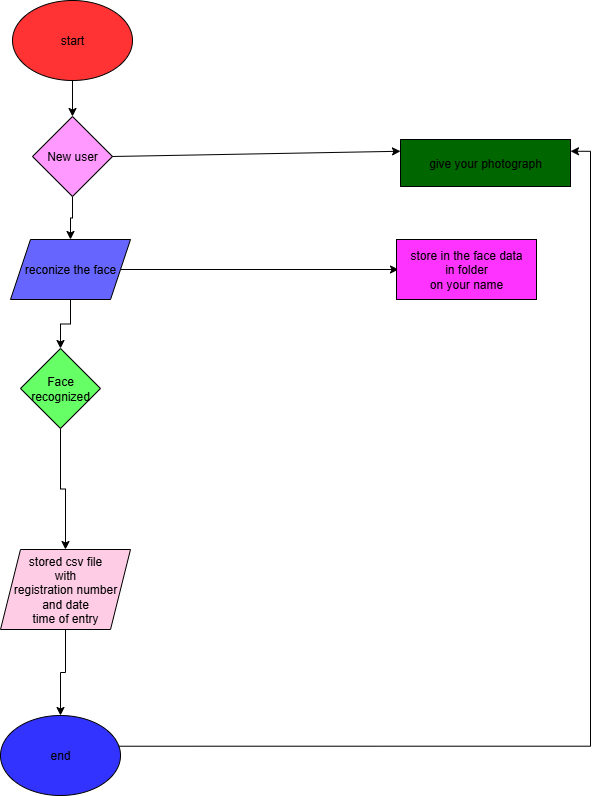

The diagram above was exported from draw.io. Its source (the exported page's mxGraphModel, read from the mxfile embedded in the PNG):
<mxGraphModel dx="2084" dy="1124" grid="1" gridSize="10" guides="1" tooltips="1" connect="1" arrows="1" fold="1" page="1" pageScale="1" pageWidth="827" pageHeight="1169" math="0" shadow="0">
  <root>
    <mxCell id="0" />
    <mxCell id="1" parent="0" />
    <mxCell id="7iwra5rWJGdwkDuh23ln-34" value="" style="edgeStyle=orthogonalEdgeStyle;rounded=0;orthogonalLoop=1;jettySize=auto;html=1;" edge="1" parent="1" source="7iwra5rWJGdwkDuh23ln-1" target="7iwra5rWJGdwkDuh23ln-2">
      <mxGeometry relative="1" as="geometry" />
    </mxCell>
    <mxCell id="7iwra5rWJGdwkDuh23ln-1" value="start" style="ellipse;whiteSpace=wrap;html=1;fillColor=#FF3333;" vertex="1" parent="1">
      <mxGeometry x="222" y="51" width="120" height="80" as="geometry" />
    </mxCell>
    <mxCell id="7iwra5rWJGdwkDuh23ln-35" value="" style="edgeStyle=orthogonalEdgeStyle;rounded=0;orthogonalLoop=1;jettySize=auto;html=1;" edge="1" parent="1" source="7iwra5rWJGdwkDuh23ln-2" target="7iwra5rWJGdwkDuh23ln-8">
      <mxGeometry relative="1" as="geometry" />
    </mxCell>
    <mxCell id="7iwra5rWJGdwkDuh23ln-2" value="New user" style="rhombus;whiteSpace=wrap;html=1;fillColor=#FF99FF;" vertex="1" parent="1">
      <mxGeometry x="242" y="167" width="80" height="80" as="geometry" />
    </mxCell>
    <mxCell id="7iwra5rWJGdwkDuh23ln-36" value="" style="edgeStyle=orthogonalEdgeStyle;rounded=0;orthogonalLoop=1;jettySize=auto;html=1;" edge="1" parent="1" source="7iwra5rWJGdwkDuh23ln-8" target="7iwra5rWJGdwkDuh23ln-30">
      <mxGeometry relative="1" as="geometry" />
    </mxCell>
    <mxCell id="7iwra5rWJGdwkDuh23ln-42" value="" style="edgeStyle=orthogonalEdgeStyle;rounded=0;orthogonalLoop=1;jettySize=auto;html=1;" edge="1" parent="1">
      <mxGeometry relative="1" as="geometry">
        <mxPoint x="318" y="320" as="sourcePoint" />
        <mxPoint x="608" y="320" as="targetPoint" />
      </mxGeometry>
    </mxCell>
    <mxCell id="7iwra5rWJGdwkDuh23ln-8" value="reconize the face" style="shape=parallelogram;perimeter=parallelogramPerimeter;whiteSpace=wrap;html=1;fixedSize=1;fillColor=#6666FF;" vertex="1" parent="1">
      <mxGeometry x="220" y="290" width="120" height="60" as="geometry" />
    </mxCell>
    <mxCell id="7iwra5rWJGdwkDuh23ln-32" value="" style="edgeStyle=orthogonalEdgeStyle;rounded=0;orthogonalLoop=1;jettySize=auto;html=1;" edge="1" parent="1" source="7iwra5rWJGdwkDuh23ln-30" target="7iwra5rWJGdwkDuh23ln-31">
      <mxGeometry relative="1" as="geometry" />
    </mxCell>
    <mxCell id="7iwra5rWJGdwkDuh23ln-30" value="Face recognized" style="rhombus;whiteSpace=wrap;html=1;fillColor=#66FF66;" vertex="1" parent="1">
      <mxGeometry x="230" y="399" width="80" height="80" as="geometry" />
    </mxCell>
    <mxCell id="7iwra5rWJGdwkDuh23ln-37" value="" style="edgeStyle=orthogonalEdgeStyle;rounded=0;orthogonalLoop=1;jettySize=auto;html=1;" edge="1" parent="1" source="7iwra5rWJGdwkDuh23ln-31" target="7iwra5rWJGdwkDuh23ln-33">
      <mxGeometry relative="1" as="geometry" />
    </mxCell>
    <mxCell id="7iwra5rWJGdwkDuh23ln-31" value="stored csv file&lt;div&gt;with&lt;/div&gt;&lt;div&gt;registration number&lt;/div&gt;&lt;div&gt;and date&lt;/div&gt;&lt;div&gt;time of entry&lt;/div&gt;" style="shape=parallelogram;perimeter=parallelogramPerimeter;whiteSpace=wrap;html=1;fixedSize=1;fillColor=#FFCCE6;" vertex="1" parent="1">
      <mxGeometry x="210" y="600" width="130" height="80" as="geometry" />
    </mxCell>
    <mxCell id="7iwra5rWJGdwkDuh23ln-33" value="end" style="ellipse;whiteSpace=wrap;html=1;fillColor=#3333FF;" vertex="1" parent="1">
      <mxGeometry x="210" y="766" width="120" height="80" as="geometry" />
    </mxCell>
    <mxCell id="7iwra5rWJGdwkDuh23ln-39" value="give your photograph" style="whiteSpace=wrap;html=1;fillColor=#006600;" vertex="1" parent="1">
      <mxGeometry x="610" y="190" width="170" height="47" as="geometry" />
    </mxCell>
    <mxCell id="7iwra5rWJGdwkDuh23ln-41" value="store in the face data&lt;div&gt;in folder&lt;/div&gt;&lt;div&gt;on your name&lt;/div&gt;" style="whiteSpace=wrap;html=1;fillColor=#FF33FF;" vertex="1" parent="1">
      <mxGeometry x="606" y="290" width="140" height="60" as="geometry" />
    </mxCell>
    <mxCell id="7iwra5rWJGdwkDuh23ln-48" value="" style="edgeStyle=none;orthogonalLoop=1;jettySize=auto;html=1;rounded=0;entryX=0;entryY=0.25;entryDx=0;entryDy=0;exitX=1;exitY=0.5;exitDx=0;exitDy=0;" edge="1" parent="1" source="7iwra5rWJGdwkDuh23ln-2" target="7iwra5rWJGdwkDuh23ln-39">
      <mxGeometry width="100" relative="1" as="geometry">
        <mxPoint x="280" y="200" as="sourcePoint" />
        <mxPoint x="380" y="200" as="targetPoint" />
        <Array as="points" />
      </mxGeometry>
    </mxCell>
    <mxCell id="7iwra5rWJGdwkDuh23ln-49" value="" style="edgeStyle=orthogonalEdgeStyle;rounded=0;orthogonalLoop=1;jettySize=auto;html=1;exitX=0.985;exitY=0.384;exitDx=0;exitDy=0;exitPerimeter=0;entryX=1;entryY=0.25;entryDx=0;entryDy=0;" edge="1" parent="1" source="7iwra5rWJGdwkDuh23ln-33" target="7iwra5rWJGdwkDuh23ln-39">
      <mxGeometry relative="1" as="geometry">
        <mxPoint x="350" y="780" as="sourcePoint" />
        <mxPoint x="640" y="780" as="targetPoint" />
      </mxGeometry>
    </mxCell>
  </root>
</mxGraphModel>